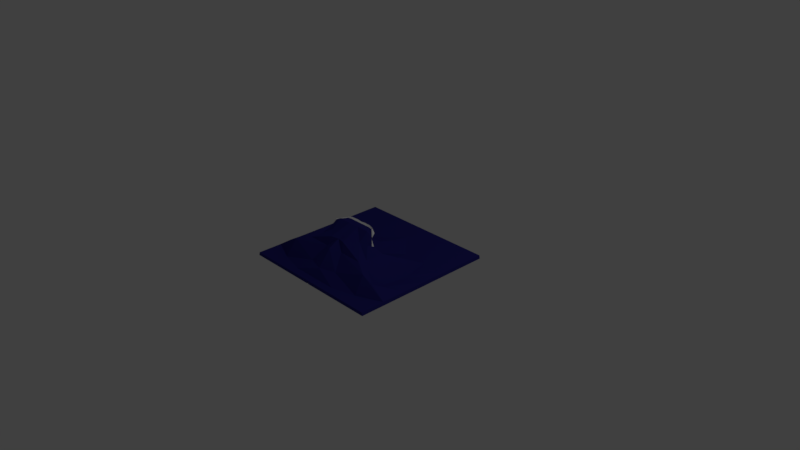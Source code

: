 # Source: wave.blend  (saved by Blender 2.78.0; exported with 4.5.12 LTS)
import bpy
from mathutils import Matrix  # noqa: F401  (used for matrix-valued properties, if any)

bpy.ops.wm.read_factory_settings(use_empty=True)
scene = bpy.context.scene
scene.name = 'Scene'

# ---- collections
col_collection_1 = bpy.data.collections.new('Collection 1'); scene.collection.children.link(col_collection_1)

# ---- materials (node trees are filled in below, after node groups)
mat_water = bpy.data.materials.new('water')
mat_water.alpha_threshold = 0.0
mat_water.use_transparent_shadow = False
mat_water.diffuse_color = (0.02609, 0.02402, 0.2203, 1.0)
mat_water.specular_color = (0.004364, 0.004955, 0.05222)
mat_water.roughness = 0.5
mat_water.line_color = (0.0, 0.0, 0.0, 1.0)
mat_bubble = bpy.data.materials.new('bubble')
mat_bubble.alpha_threshold = 0.0
mat_bubble.use_transparent_shadow = False
mat_bubble.diffuse_color = (1.0, 1.0, 1.0, 1.0)
mat_bubble.specular_color = (0.01002, 0.01002, 0.01002)
mat_bubble.roughness = 0.5

# ---- material node trees

# ---- world
world_world = bpy.data.worlds.new('World'); scene.world = world_world
world_world.color = (0.05088, 0.05088, 0.05088)
world_world.use_sun_shadow = False
world_world.sun_shadow_jitter_overblur = 0.0
world_world.cycles.sampling_method = 'MANUAL'

# ---- cameras
cam_camera = bpy.data.cameras.new('Camera')
cam_camera.clip_end = 100.0
cam_camera.lens = 35.0
cam_camera.sensor_width = 32.0
cam_camera.sensor_height = 18.0
cam_camera.ortho_scale = 7.314
cam_camera.dof.focus_distance = 0.0
cam_camera.dof.aperture_fstop = 128.0

# ---- lights
light_lamp = bpy.data.lights.new('Lamp', 'POINT')
light_lamp.transmission_factor = 0.0
light_lamp.cutoff_distance = 30.0
light_lamp.energy = 100.0
light_lamp.shadow_buffer_clip_start = 1.001
light_lamp.shadow_soft_size = 0.1
light_lamp.shadow_maximum_resolution = 0.006
light_lamp.use_absolute_resolution = True

# ---- meshes
me_cube = bpy.data.meshes.new('Cube')
me_cube.from_pydata([(-0.6667, 1.0, 0.0), (-1.0, 1.0, 0.0), (0.0, 0.6667, 0.0), (-0.3333, 0.6667, 0.0), (-0.6667, 0.6667, 0.0), (-1.0, 0.6667, 0.0), (0.0, 0.4288, 0.04264), (-0.3333, 0.3333, 0.0), (-0.6667, 0.3333, 0.0), (-1.0, 0.3333, 0.0), (-0.3432, 0.9977, -0.04306), (0.0, 0.0, 0.0), (-0.1838, -0.1863, 0.2508), (-1.0, 0.0, 0.0), (-0.00985, 0.9977, -0.04306), (-1.01, -1.002, -0.04306), (-0.6765, -1.002, -0.04306), (0.0, -0.3333, 0.0), (0.0, -0.03379, 0.2508), (0.0, -0.269, 0.2508), (-1.0, -0.3333, 0.0), (-0.3432, -1.002, -0.04306), (-0.00985, -1.002, -0.04306), (-1.01, -0.6689, -0.04306), (0.0, -0.8986, 0.0), (-0.3333, -0.8986, 0.0), (-0.6667, -0.8128, 0.0), (-1.0, -0.6667, 0.0), (-1.01, -0.3356, -0.04306), (-1.01, -0.002277, -0.04306), (-1.01, 0.3311, -0.04306), (0.0, -1.0, 0.0), (-0.3333, -1.0, 0.0), (-0.6667, -1.0, 0.0), (-1.01, 0.6644, -0.04306), (-1.01, 0.9977, -0.04306), (-1.0, -1.0, 0.0), (-0.6765, 0.9977, -0.04306), (0.0, 1.0, 0.0), (-0.3333, 1.0, 0.0), (0.0, -0.1856, 0.1046), (0.0, 0.199, 0.1046), (0.0, -0.1672, 0.3247), (-0.225, -0.02522, 0.1046), (-0.5704, -0.02522, 0.1775), (-0.7611, -0.02522, 0.01183), (-0.7611, -0.1856, 0.005754), (-0.5704, -0.1856, 0.1775), (0.0, -0.5189, 0.1046), (-0.7611, -0.5189, 0.0381), (-0.5704, -0.5189, 0.1775), (0.0, -0.8139, 0.1046), (0.0, -0.2662, 0.3413), (-0.7844, -0.6496, 0.1424), (-0.225, -0.7467, 0.1046), (-0.6479, -0.6661, 0.2172), (-0.4547, -0.1863, 0.2508), (-0.4547, -0.269, 0.2508), (0.0, -0.4409, 0.2508), (-0.4547, -0.4409, 0.2508), (0.0, -0.6442, 0.3137), (-0.1366, -0.5681, 0.2779), (-0.4547, -0.5681, 0.2779), (0.0, -0.1729, 0.4745), (-0.1766, -0.2327, 0.3247), (-0.3572, -0.2327, 0.3247), (-0.3572, -0.2662, 0.3413), (0.0, -0.3358, 0.3758), (-0.3572, -0.3358, 0.3758), (0.0, -0.4956, 0.3947), (0.0, -0.166, 0.4786), (-0.1104, -0.5157, 0.3947), (-0.2553, -0.374, 0.3947), (0.0, -0.2438, 0.4608), (0.0, -0.187, 0.3863), (-0.1766, -0.2425, 0.4046), (-0.314, -0.2295, 0.4148), (-0.314, -0.2438, 0.4273), (0.0, -0.2464, 0.4866), (-0.3355, -0.2464, 0.4571), (0.0, -0.2479, 0.5008), (-0.0783, -0.2479, 0.5008), (-0.2553, -0.2479, 0.5008), (-0.1935, -0.166, 0.4612), (-0.1935, -0.1729, 0.457), (-0.273, -0.1729, 0.4477), (-0.273, -0.166, 0.4518), (0.0, -0.1514, 0.4873), (-0.2245, -0.1514, 0.4873), (0.0, -0.1435, 0.492), (-0.1935, -0.1514, 0.4699), (-0.07042, -0.1435, 0.492), (-0.1621, -0.1435, 0.492), (2.313e-05, -0.1235, 0.5038), (2.313e-05, -0.1314, 0.4764), (-0.1935, -0.1314, 0.463), (-0.2245, -0.1388, 0.506), (-0.0704, -0.1206, 0.5097), (-0.1621, -0.1257, 0.5107), (-0.3534, -0.2461, 0.4599), (-0.2239, -0.1353, 0.4951), (-0.3282, -0.243, 0.4251), (-0.2804, -0.1522, 0.4538)], [], [(7, 6, 2, 3), (9, 8, 4, 5), (39, 38, 14, 10), (31, 32, 21, 22), (9, 13, 46, 45), (11, 6, 41, 40), (32, 33, 16, 21), (27, 20, 28, 23), (33, 36, 15, 16), (25, 24, 51, 54), (20, 27, 53, 49), (20, 13, 29, 28), (36, 27, 23, 15), (7, 8, 44, 43), (26, 25, 54, 55), (9, 5, 34, 30), (0, 39, 10, 37), (5, 4, 0, 1), (13, 9, 30, 29), (1, 0, 37, 35), (27, 26, 55, 53), (32, 31, 24, 25), (24, 17, 48, 51), (33, 32, 25, 26), (3, 2, 38, 39), (36, 33, 26, 27), (8, 7, 3, 4), (4, 3, 39, 0), (5, 1, 35, 34), (8, 9, 45, 44), (22, 21, 16, 15, 23, 28, 29, 30, 34, 35, 37, 10, 14), (44, 47, 57, 56), (54, 51, 60, 61), (47, 50, 59, 57), (49, 50, 47, 46), (40, 41, 18, 19), (48, 40, 19, 58), (41, 43, 12, 18), (46, 47, 44, 45), (53, 55, 50, 49), (17, 11, 40, 48), (6, 7, 43, 41), (13, 20, 49, 46), (57, 59, 68, 66), (19, 18, 42, 52), (56, 57, 66, 65), (62, 61, 71, 72), (18, 12, 64, 42), (12, 56, 65, 64), (50, 55, 62, 59), (51, 48, 58, 60), (55, 54, 61, 62), (43, 44, 56, 12), (67, 52, 73, 78), (66, 68, 79, 77), (52, 42, 74, 73), (65, 66, 77, 76), (72, 71, 81, 82), (42, 64, 75, 74), (58, 19, 52, 67), (60, 58, 67, 69), (59, 62, 72, 68), (61, 60, 69, 71), (80, 78, 87, 89), (78, 73, 70, 87), (77, 79, 99, 101), (73, 74, 63, 70), (76, 77, 86, 85), (82, 81, 91, 92), (69, 67, 78, 80), (68, 72, 82, 79), (71, 69, 80, 81), (64, 65, 76, 75), (83, 70, 63, 84), (86, 83, 84, 85), (88, 90, 83, 86), (88, 92, 98, 96), (89, 87, 94, 93), (90, 87, 70, 83), (79, 82, 92, 88), (81, 80, 89, 91), (75, 76, 85, 84), (74, 75, 84, 63), (97, 93, 94, 95), (98, 97, 95, 96), (92, 91, 97, 98), (87, 90, 95, 94), (91, 89, 93, 97), (90, 88, 96, 95), (101, 99, 100, 102), (88, 86, 102, 100), (79, 88, 100, 99), (86, 77, 101, 102)])
me_cube.polygons.foreach_set('material_index', [0, 0, 0, 0, 0, 0, 0, 0, 0, 0, 0, 0, 0, 0, 0, 0, 0, 0, 0, 0, 0, 0, 0, 0, 0, 0, 0, 0, 0, 0, 0, 0, 0, 0, 0, 0, 0, 0, 0, 0, 0, 0, 0, 0, 0, 0, 0, 0, 0, 0, 0, 0, 0, 0, 0, 0, 1, 0, 0, 0, 0, 0, 0, 0, 0, 1, 0, 0, 0, 0, 0, 0, 0, 0, 0, 0, 1, 1, 0, 0, 0, 0, 0, 1, 1, 1, 1, 1, 1, 1, 1, 1, 1])
me_cube.materials.append(mat_water)
me_cube.materials.append(mat_bubble)
me_cube.use_remesh_preserve_volume = False
me_cube.use_remesh_preserve_attributes = False
me_cube.use_mirror_vertex_groups = False
me_cube.update()

# ---- objects
ob_cube = bpy.data.objects.new('Cube', me_cube)
ob_lamp = bpy.data.objects.new('Lamp', light_lamp)
ob_camera = bpy.data.objects.new('Camera', cam_camera)

# ---- transforms, parenting, visibility, modifiers, constraints
ob_cube.location = (0.0, 0.0, 0.0)
ob_cube.lock_rotations_4d = False
ob_cube.empty_display_type = 'ARROWS'
ob_cube.lineart.crease_threshold = 0.0
_m = ob_cube.modifiers.new('Mirror', 'MIRROR')
ob_lamp.location = (4.076, 1.005, 5.904)
ob_lamp.rotation_euler = (0.6503, 0.05522, 1.866)
ob_lamp.lock_rotations_4d = False
ob_lamp.empty_display_type = 'ARROWS'
ob_lamp.color = (0.0, 0.0, 0.0, 0.0)
ob_lamp.lineart.crease_threshold = 0.0
ob_camera.location = (7.481, -6.508, 5.344)
ob_camera.rotation_euler = (1.109, 0.0, 0.8149)
ob_camera.lock_rotations_4d = False
ob_camera.empty_display_type = 'ARROWS'
ob_camera.color = (0.0, 0.0, 0.0, 0.0)
ob_camera.display_type = 'WIRE'
ob_camera.lineart.crease_threshold = 0.0

# ---- collection membership
col_collection_1.objects.link(ob_cube)
col_collection_1.objects.link(ob_lamp)
col_collection_1.objects.link(ob_camera)

# ---- scene / render settings (as saved in the file)
scene.camera = ob_camera
scene.frame_start = 1; scene.frame_end = 250; scene.frame_set(1)
scene.render.engine = 'BLENDER_EEVEE_NEXT'
scene.render.resolution_percentage = 50
scene.render.dither_intensity = 0.0
scene.cycles.use_denoising = False
scene.cycles.samples = 128
scene.cycles.sampling_pattern = 'TABULATED_SOBOL'
scene.cycles.light_sampling_threshold = 0.0
scene.cycles.use_adaptive_sampling = False
scene.cycles.use_light_tree = False
scene.cycles.blur_glossy = 0.0
scene.cycles.sample_clamp_indirect = 0.0
scene.view_settings.view_transform = 'Standard'
bpy.context.view_layer.update()
